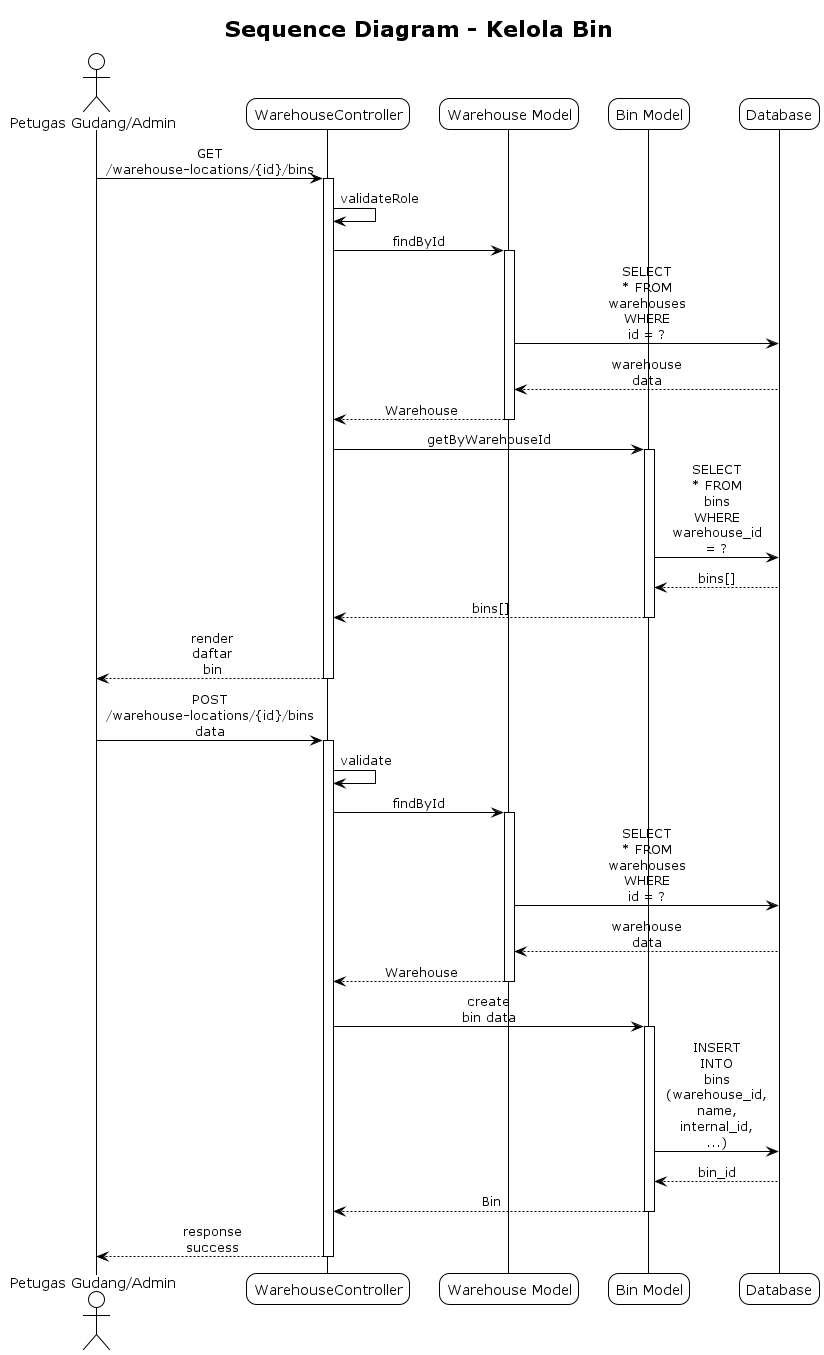

The diagram above was rendered by PlantUML. Its source (embedded in the PNG):
@startuml Sequence Diagram - Kelola Bin
!theme plain
skinparam sequenceMessageAlign center
skinparam roundcorner 20
skinparam maxmessagesize 60

title Sequence Diagram - Kelola Bin

actor "Petugas Gudang/Admin" as User
participant "WarehouseController" as Controller
participant "Warehouse Model" as Warehouse
participant "Bin Model" as Bin
participant "Database" as DB

User -> Controller: GET /warehouse-locations/{id}/bins
activate Controller
Controller -> Controller: validateRole
Controller -> Warehouse: findById
activate Warehouse
Warehouse -> DB: SELECT * FROM warehouses WHERE id = ?
DB --> Warehouse: warehouse data
Warehouse --> Controller: Warehouse
deactivate Warehouse

Controller -> Bin: getByWarehouseId
activate Bin
Bin -> DB: SELECT * FROM bins WHERE warehouse_id = ?
DB --> Bin: bins[]
Bin --> Controller: bins[]
deactivate Bin

Controller --> User: render daftar bin
deactivate Controller

' Tambah Bin
User -> Controller: POST /warehouse-locations/{id}/bins data
activate Controller
Controller -> Controller: validate
Controller -> Warehouse: findById
activate Warehouse
Warehouse -> DB: SELECT * FROM warehouses WHERE id = ?
DB --> Warehouse: warehouse data
Warehouse --> Controller: Warehouse
deactivate Warehouse

Controller -> Bin: create bin data
activate Bin
Bin -> DB: INSERT INTO bins (warehouse_id, name, internal_id, ...)
DB --> Bin: bin_id
Bin --> Controller: Bin
deactivate Bin

Controller --> User: response success
deactivate Controller

@enduml